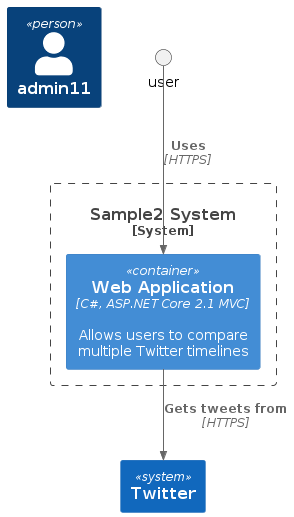

The diagram above was rendered by PlantUML. Its source (embedded in the PNG):
@startuml
!include https://raw.githubusercontent.com/plantuml-stdlib/C4-PlantUML/master/C4_Container.puml

Person(Admin, "admin11")
System_Boundary(c1, "Sample2 System") {
    Container(web_app, "Web Application", "C#, ASP.NET Core 2.1 MVC", "Allows users to compare multiple Twitter timelines")
}
System(twitter, "Twitter")

Rel(user, web_app, "Uses", "HTTPS")
Rel(web_app, twitter, "Gets tweets from", "HTTPS")
@enduml